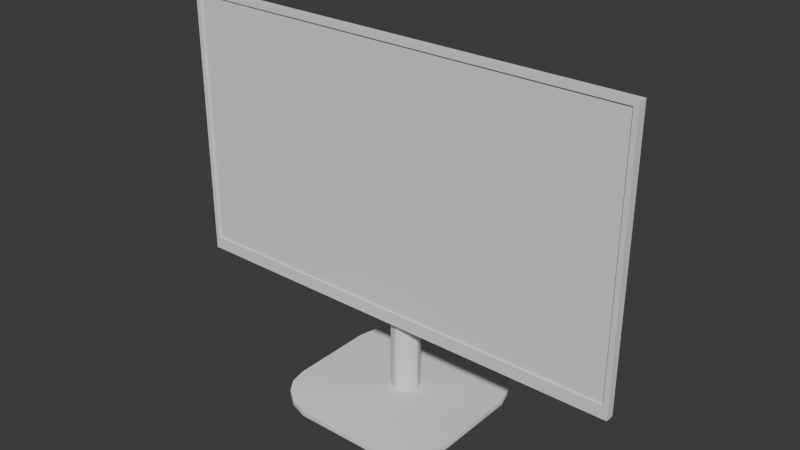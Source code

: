 # Source: monitor.blend  (saved by Blender 4.2.66; exported with 4.5.12 LTS)
import bpy
from mathutils import Matrix  # noqa: F401  (used for matrix-valued properties, if any)

bpy.ops.wm.read_factory_settings(use_empty=True)
scene = bpy.context.scene
scene.name = 'Scene'

# ---- collections
col_collection = bpy.data.collections.new('Collection'); scene.collection.children.link(col_collection)

# ---- node groups
ng_smooth_by_angle = bpy.data.node_groups.new('Smooth by Angle', 'GeometryNodeTree')
_s = ng_smooth_by_angle.interface.new_socket(name='Mesh', in_out='OUTPUT', socket_type='NodeSocketGeometry')
_s = ng_smooth_by_angle.interface.new_socket(name='Mesh', in_out='INPUT', socket_type='NodeSocketGeometry')
_s = ng_smooth_by_angle.interface.new_socket(name='Angle', in_out='INPUT', socket_type='NodeSocketFloat')
_s.subtype = 'ANGLE'
_s.default_value = 0.5236
_s.min_value = 0.0
_s.max_value = 3.142
_s.description = 'Maximum face angle for smooth edges'
_s = ng_smooth_by_angle.interface.new_socket(name='Ignore Sharpness', in_out='INPUT', socket_type='NodeSocketBool')
_s.force_non_field = True
ng_smooth_by_angle.description = 'Set the sharpness of mesh edges based on the angle between the neighboring faces'
ng_smooth_by_angle.is_modifier = True
_N = ng_smooth_by_angle.nodes; _L = ng_smooth_by_angle.links
n0 = _N.new('GeometryNodeSetShadeSmooth'); n0.name = 'Set Shade Smooth'; n0.location = (120, -80)
n0.domain = 'EDGE'
n1 = _N.new('GeometryNodeSetShadeSmooth'); n1.name = 'Set Shade Smooth.001'; n1.location = (300, -80)
n2 = _N.new('NodeGroupOutput'); n2.name = 'Group Output'; n2.location = (480, -80)
n3 = _N.new('GeometryNodeInputMeshEdgeAngle'); n3.name = 'Edge Angle'; n3.location = (-440, -240)
n4 = _N.new('NodeGroupInput'); n4.name = 'Group Input'; n4.location = (-80, -80)
n5 = _N.new('GeometryNodeInputEdgeSmooth'); n5.name = 'Is Edge Smooth'; n5.location = (-260, -120)
n6 = _N.new('GeometryNodeInputShadeSmooth'); n6.name = 'Is Shade Smooth'; n6.location = (-440, -397)
n7 = _N.new('FunctionNodeCompare'); n7.name = 'Compare'; n7.location = (-260, -260)
n7.operation = 'LESS_EQUAL'
n7.inputs[6].default_value = (0.0, 0.0, 0.0, 0.0)
n7.inputs[7].default_value = (0.0, 0.0, 0.0, 0.0)
n8 = _N.new('FunctionNodeBooleanMath'); n8.name = 'Boolean Math.001'; n8.location = (-80, -260)
n9 = _N.new('NodeGroupInput'); n9.name = 'Group Input.001'; n9.location = (-440, -329)
n10 = _N.new('NodeGroupInput'); n10.name = 'Group Input.002'; n10.location = (-259, -189)
n11 = _N.new('FunctionNodeBooleanMath'); n11.name = 'Boolean Math'; n11.location = (-80, -149)
n11.operation = 'OR'
n12 = _N.new('FunctionNodeBooleanMath'); n12.name = 'Boolean Math.002'; n12.location = (-260, -380)
n12.operation = 'OR'
n13 = _N.new('NodeGroupInput'); n13.name = 'Group Input.003'; n13.location = (-440, -460)
_L.new(n3.outputs[0], n7.inputs[0])
_L.new(n1.outputs[0], n2.inputs[0])
_L.new(n9.outputs[1], n7.inputs[1])
_L.new(n7.outputs[0], n8.inputs[0])
_L.new(n4.outputs[0], n0.inputs[0])
_L.new(n0.outputs[0], n1.inputs[0])
_L.new(n8.outputs[0], n0.inputs[2])
_L.new(n10.outputs[2], n11.inputs[1])
_L.new(n5.outputs[0], n11.inputs[0])
_L.new(n11.outputs[0], n0.inputs[1])
_L.new(n13.outputs[2], n12.inputs[1])
_L.new(n6.outputs[0], n12.inputs[0])
_L.new(n12.outputs[0], n8.inputs[1])
n2.is_active_output = True

# ---- world
world_world = bpy.data.worlds.new('World'); scene.world = world_world
world_world.use_nodes = True; world_world.node_tree.nodes.clear()
_N = world_world.node_tree.nodes; _L = world_world.node_tree.links
n0 = _N.new('ShaderNodeOutputWorld'); n0.name = 'World Output'; n0.location = (300, 300)
n1 = _N.new('ShaderNodeBackground'); n1.name = 'Background'; n1.location = (10, 300)
n1.inputs[0].default_value = (0.05088, 0.05088, 0.05088, 1.0)
_L.new(n1.outputs[0], n0.inputs[0])
n0.is_active_output = True
world_world.color = (0.05088, 0.05088, 0.05088)
world_world.sun_shadow_jitter_overblur = 0.0

# ---- meshes
me_cube_001 = bpy.data.meshes.new('Cube.001')
me_cube_001.from_pydata([(-0.05942, 0.0152, 0.1643), (-0.05942, 0.0152, 0.1881), (0.05942, 0.0152, 0.1643), (0.05942, 0.0152, 0.1881), (-0.3037, -0.02243, 0.1313), (-0.3037, -0.02243, 0.4735), (0.3037, -0.02243, 0.4735), (0.3037, -0.02243, 0.1313), (-0.31, -0.02467, 0.1141), (-0.31, -0.02467, 0.48), (0.31, -0.02467, 0.48), (0.31, -0.02467, 0.1141), (-0.3037, -0.02465, 0.1313), (-0.3037, -0.02465, 0.4735), (0.3037, -0.02465, 0.4735), (0.3037, -0.02465, 0.1313), (-0.2114, 0.0005879, 0.1173), (-0.2114, 0.0005879, 0.4305), (0.2114, 0.0005879, 0.1173), (0.2114, 0.0005879, 0.4305), (-0.31, -0.01284, 0.1141), (0.31, -0.01284, 0.48), (-0.31, -0.01284, 0.48), (0.31, -0.01284, 0.1141), (0.01411, 0.0152, 0.1643), (-0.01777, 0.0152, 0.1643), (-0.01777, 0.0152, 0.1881), (0.01411, 0.0152, 0.1881), (-0.05942, 0.0152, 0.3181), (0.05942, 0.0152, 0.3181), (-0.03422, 0.0152, 0.1827), (-0.03422, 0.0152, 0.1701), (0.01411, 0.0152, 0.1812), (0.01411, 0.0152, 0.1689), (0.02512, 0.0152, 0.1792), (0.02512, 0.0152, 0.1722), (0.04129, 0.0152, 0.1792), (0.04129, 0.0152, 0.1722), (-0.01777, 0.0152, 0.1812), (-0.01777, 0.0152, 0.1689), (-0.04397, 0.0152, 0.1827), (-0.04397, 0.0152, 0.1701), (0.01411, 0.0152, 0.1786), (0.01411, 0.0152, 0.1714), (-0.01777, 0.0152, 0.1786), (-0.01777, 0.0152, 0.1714), (-0.009906, 0.0152, 0.1689), (0.00625, 0.0152, 0.1689), (-0.01097, 0.0152, 0.1812), (0.007314, 0.0152, 0.1812), (-0.01154, 0.0152, 0.1714), (0.007888, 0.0152, 0.1714), (-0.01282, 0.0152, 0.1786), (0.009168, 0.0152, 0.1786), (-0.009167, 0.0152, 0.1714), (0.005511, 0.0152, 0.1714), (-0.01013, 0.0152, 0.1786), (0.006478, 0.0152, 0.1786), (0.01411, 0.0162, 0.1786), (0.01411, 0.0162, 0.1714), (-0.01282, 0.0152, 0.1766), (-0.01282, 0.0152, 0.1735), (0.009168, 0.0152, 0.1766), (0.009168, 0.0152, 0.1735), (-0.01614, 0.0152, 0.1766), (-0.01614, 0.0152, 0.1735), (0.01248, 0.0152, 0.1766), (0.01248, 0.0152, 0.1735), (-0.01777, 0.0162, 0.1786), (-0.01777, 0.0162, 0.1714), (0.005511, 0.0162, 0.1714), (0.009168, 0.0162, 0.1735), (0.006478, 0.0162, 0.1786), (0.009168, 0.0162, 0.1766), (-0.009906, 0.0162, 0.1689), (0.00625, 0.0162, 0.1689), (-0.01097, 0.0162, 0.1812), (0.007314, 0.0162, 0.1812), (0.007888, 0.0162, 0.1714), (0.009168, 0.0162, 0.1786), (-0.01282, 0.0162, 0.1735), (-0.01154, 0.0162, 0.1714), (-0.01282, 0.0162, 0.1786), (-0.009167, 0.0162, 0.1714), (-0.01013, 0.0162, 0.1786), (-0.01614, 0.0162, 0.1735), (-0.01282, 0.0162, 0.1766), (-0.01614, 0.0162, 0.1766), (0.01248, 0.0162, 0.1766), (0.01248, 0.0162, 0.1735), (-0.0373, 0.0162, 0.1776), (-0.0373, 0.0162, 0.174), (-0.0409, 0.0162, 0.1776), (-0.0409, 0.0162, 0.174), (-0.03422, 0.0162, 0.1827), (-0.03422, 0.0162, 0.1701), (-0.04397, 0.0162, 0.1827), (-0.04397, 0.0162, 0.1701), (-0.03655, 0.0162, 0.1758), (-0.04164, 0.0162, 0.1758), (-0.0391, 0.0162, 0.1733), (-0.0391, 0.0162, 0.1783), (-0.03655, 0.0072, 0.1758), (-0.0373, 0.0072, 0.174), (-0.04164, 0.0072, 0.1758), (-0.0409, 0.0072, 0.174), (-0.0391, 0.0072, 0.1733), (-0.0391, 0.0072, 0.1783), (-0.0373, 0.0072, 0.1776), (-0.0409, 0.0072, 0.1776), (-0.0391, 0.0072, 0.1758), (0.0278, 0.0042, 0.1762), (0.0278, 0.0042, 0.1745), (0.03862, 0.0042, 0.1762), (0.03862, 0.0042, 0.1745), (0.02512, 0.0042, 0.1792), (0.02512, 0.0042, 0.1722), (0.04129, 0.0042, 0.1792), (0.04129, 0.0042, 0.1722), (0.0278, 0.0152, 0.1762), (0.0278, 0.0152, 0.1745), (0.03862, 0.0152, 0.1762), (0.03862, 0.0152, 0.1745), (-0.05714, -0.12, 0.0), (-0.12, -0.05714, 0.0), (-0.09987, -0.09969, 0.00276), (-0.01673, 0.001235, 0.0056), (9.313e-05, -0.008685, 0.0056), (-0.009606, -0.005821, 0.0056), (-0.12, 0.05714, 0.0), (-0.05714, 0.12, 0.0), (-0.09987, 0.1002, 0.00276), (-0.009765, 0.02773, 0.0056), (-0.01953, 0.01075, 0.0056), (-0.01682, 0.02061, 0.0056), (0.12, -0.05714, 0.0), (0.05714, -0.12, 0.0), (0.1, -0.09969, 0.00276), (0.009765, -0.005729, 0.0056), (0.01953, 0.01093, 0.0056), (0.01682, 0.001394, 0.0056), (0.05714, 0.12, 0.0), (0.12, 0.05714, 0.0), (0.1, 0.1002, 0.00276), (0.01673, 0.02076, 0.0056), (-9.164e-05, 0.03037, 0.0056), (0.009606, 0.02782, 0.0056), (-0.05714, -0.12, 0.0056), (-0.09987, -0.09969, 0.00827), (-0.12, -0.05714, 0.0056), (-0.05714, 0.12, 0.0056), (-0.009606, -0.005821, 0.1548), (-0.12, 0.05714, 0.0056), (0.12, 0.05714, 0.0056), (0.1, 0.1002, 0.00827), (0.05714, 0.12, 0.0056), (0.05714, -0.12, 0.0056), (0.1, -0.09969, 0.00827), (0.12, -0.05714, 0.0056), (0.0, 0.0005879, 0.1173), (9.313e-05, -0.008685, 0.1573), (-0.09998, 0.09994, 0.00827), (-0.01673, 0.001235, 0.1477), (-0.01682, 0.02061, 0.1284), (-0.009765, 0.02773, 0.1212), (-0.01953, 0.01075, 0.1381), (0.009606, 0.02782, 0.1211), (0.01673, 0.02076, 0.1282), (-9.164e-05, 0.03037, 0.1186), (0.01682, 0.001394, 0.1476), (0.009765, -0.005729, 0.1547), (0.01953, 0.01093, 0.1379), (0.08108, -0.1133, 0.007023), (0.08108, -0.1133, 0.001292), (0.1135, -0.0809, 0.007023), (0.1135, -0.0809, 0.001292), (0.1135, 0.08116, 0.007023), (0.1135, 0.08116, 0.001292), (0.08108, 0.1136, 0.007023), (0.08108, 0.1136, 0.001292), (-0.08099, 0.1136, 0.001292), (-0.08105, 0.1134, 0.007023), (-0.1134, 0.08116, 0.001292), (-0.1135, 0.08102, 0.007023), (-0.1134, -0.0809, 0.001292), (-0.1134, -0.0809, 0.007023), (-0.08099, -0.1133, 0.001292), (-0.08099, -0.1133, 0.007023)], [], [(16, 17, 1), (19, 3, 29), (11, 8, 20, 23), (9, 10, 21, 22), (5, 4, 7, 6), (6, 7, 15, 14), (5, 6, 14, 13), (12, 13, 9, 8), (14, 15, 11, 10), (15, 12, 8, 11), (13, 14, 10, 9), (7, 4, 12, 15), (4, 5, 13, 12), (21, 10, 11, 23), (19, 29, 28, 17), (18, 159, 2), (3, 19, 18), (20, 22, 17, 16), (19, 17, 22, 21), (159, 18, 23), (18, 19, 21, 23), (40, 1, 26, 30), (49, 27, 32), (32, 27, 34), (34, 27, 3, 36), (30, 26, 38), (16, 159, 20), (0, 1, 40, 41), (25, 31, 39), (31, 30, 38, 44, 45, 39), (24, 35, 37, 2), (34, 36, 117, 115), (24, 33, 35), (33, 43, 42, 32, 34, 35), (25, 39, 46), (53, 49, 32), (0, 41, 31, 25), (41, 40, 96, 97), (37, 36, 3, 2), (51, 43, 33), (43, 51, 78, 59), (47, 46, 74, 75), (65, 61, 80, 85), (61, 60, 86, 80), (38, 48, 52), (39, 45, 50), (54, 55, 70, 83), (66, 62, 73, 88), (54, 56, 57, 55), (63, 67, 89, 71), (51, 47, 75, 78), (67, 66, 88, 89), (44, 52, 82, 68), (46, 50, 81, 74), (45, 44, 68, 69), (63, 62, 66, 67), (64, 65, 85, 87), (65, 64, 60, 61), (55, 57, 72, 70), (52, 48, 76, 82), (50, 45, 69, 81), (56, 54, 83, 84), (48, 49, 77, 76), (79, 73, 72), (87, 68, 82, 86), (58, 88, 73, 79), (72, 77, 79), (74, 81, 83), (84, 86, 82), (76, 77, 72, 84), (82, 76, 84), (75, 74, 83, 70), (78, 75, 70), (69, 68, 87, 85), (70, 72, 73, 71), (69, 85, 80, 81), (89, 88, 58, 59), (70, 71, 78), (80, 86, 84, 83), (71, 89, 59, 78), (81, 80, 83), (60, 64, 87, 86), (57, 56, 84, 72), (62, 63, 71, 73), (42, 43, 59, 58), (49, 53, 79, 77), (53, 42, 58, 79), (90, 98, 102, 108), (31, 41, 97, 95), (30, 31, 95, 94), (40, 30, 94, 96), (91, 98, 90, 94, 95), (92, 99, 93, 97, 96), (93, 100, 91, 95, 97), (90, 101, 92, 96, 94), (100, 93, 105, 106), (93, 99, 104, 105), (101, 90, 108, 107), (110, 107, 108, 102), (106, 110, 102, 103), (105, 104, 110, 106), (104, 109, 107, 110), (91, 100, 106, 103), (92, 101, 107, 109), (98, 91, 103, 102), (99, 92, 109, 104), (112, 111, 119, 120), (36, 37, 118, 117), (35, 34, 115, 116), (37, 35, 116, 118), (111, 112, 116, 115), (114, 113, 117, 118), (112, 114, 118, 116), (113, 111, 115, 117), (120, 119, 121, 122), (111, 113, 121, 119), (113, 114, 122, 121), (114, 112, 120, 122), (42, 53, 32), (47, 51, 33), (46, 39, 50), (44, 38, 52), (26, 27, 49, 48), (38, 26, 48), (24, 25, 46, 47), (33, 24, 47), (1, 17, 28), (3, 27, 29), (28, 26, 1), (29, 27, 26, 28), (136, 156, 147, 123), (142, 153, 158, 135), (124, 149, 152, 129), (130, 150, 155, 141), (185, 149, 124, 184), (182, 129, 152, 183), (177, 143, 154, 176), (179, 141, 155, 178), (173, 137, 157, 172), (175, 135, 158, 174), (126, 133, 149, 185), (124, 129, 142, 135), (128, 126, 185, 148, 187), (132, 145, 150, 181), (134, 132, 181, 161, 183), (146, 144, 176, 154, 178), (140, 174, 158, 139), (133, 152, 149), (127, 147, 156), (145, 155, 150), (175, 184, 124, 135), (133, 126, 162, 165), (159, 0, 25), (16, 1, 0), (25, 24, 159), (159, 23, 20), (3, 18, 2), (159, 24, 2), (159, 16, 0), (184, 175, 137, 125), (173, 186, 125, 137), (186, 173, 136, 123), (187, 148, 125, 186), (139, 158, 153), (126, 128, 151, 162), (145, 132, 164, 168), (144, 146, 166, 167), (140, 139, 171, 169), (128, 127, 160, 151), (140, 138, 172, 157, 174), (180, 181, 150, 130), (160, 170, 151), (151, 170, 169, 162), (171, 165, 162, 169), (163, 165, 171, 167), (163, 167, 166, 164), (166, 168, 164), (146, 145, 168, 166), (132, 134, 163, 164), (127, 138, 170, 160), (138, 140, 169, 170), (134, 133, 165, 163), (139, 144, 167, 171), (9, 22, 20, 8), (136, 173, 172, 156), (137, 175, 174, 157), (142, 177, 176, 153), (143, 179, 178, 154), (131, 161, 181, 180), (131, 182, 183, 161), (148, 185, 184, 125), (147, 187, 186, 123), (146, 178, 155, 145), (134, 183, 152, 133), (182, 177, 142, 129), (177, 182, 131, 143), (180, 179, 143, 131), (179, 180, 130, 141), (128, 187, 147, 127), (138, 127, 156, 172), (144, 139, 153, 176)])
me_cube_001.polygons.foreach_set('use_smooth', [True] * 201)
_k = set([(0, 1), (0, 25), (1, 26), (2, 3), (2, 24), (3, 27), (24, 25), (26, 27)])
me_cube_001.attributes.new('sharp_edge', 'BOOLEAN', 'EDGE').data.foreach_set('value', [ (min(e.vertices), max(e.vertices)) in _k for e in me_cube_001.edges])
_uv = me_cube_001.uv_layers.new(name='UVMap')
_uv.uv.foreach_set('vector', [0.3142, 0.4506, 0.04637, 0.449, 0.2532, 0.3201, 0.04626, 0.08956, 0.2532, 0.2185, 0.1424, 0.2189, 0.9472, 0.5315, 0.9472, 0.002441, 0.9573, 0.002441, 0.9573, 0.5315, 0.9739, 0.5315, 0.9739, 0.002441, 0.984, 0.002441, 0.984, 0.5315, 0.6502, 0.002441, 0.9423, 0.002441, 0.9423, 0.5207, 0.6502, 0.5207, 0.6802, 0.8177, 0.6802, 0.5256, 0.682, 0.5256, 0.682, 0.8177, 0.9889, 0.5207, 0.9889, 0.002441, 0.9908, 0.002441, 0.9908, 0.5207, 0.3358, 0.5261, 0.6279, 0.5261, 0.6334, 0.5315, 0.3212, 0.5315, 0.6279, 0.007849, 0.3358, 0.007849, 0.3212, 0.002441, 0.6334, 0.002441, 0.3358, 0.007849, 0.3358, 0.5261, 0.3212, 0.5315, 0.3212, 0.002441, 0.6279, 0.5261, 0.6279, 0.007849, 0.6334, 0.002441, 0.6334, 0.5315, 0.9976, 0.002441, 0.9976, 0.5207, 0.9957, 0.5207, 0.9957, 0.002441, 0.6888, 0.5256, 0.6888, 0.8177, 0.6869, 0.8177, 0.6869, 0.5256, 0.6603, 0.8378, 0.6502, 0.8378, 0.6502, 0.5256, 0.6603, 0.5256, 0.04626, 0.08956, 0.1424, 0.2189, 0.1425, 0.3198, 0.04637, 0.449, 0.3142, 0.08797, 0.3161, 0.2693, 0.2736, 0.2185, 0.2532, 0.2185, 0.04626, 0.08956, 0.3142, 0.08797, 0.3163, 0.536, 0.002735, 0.5335, 0.04637, 0.449, 0.3142, 0.4506, 0.04626, 0.08956, 0.04637, 0.449, 0.002735, 0.5335, 0.002441, 0.005039, 0.969, 0.267, 0.969, 0.4474, 0.9573, 0.5315, 0.3142, 0.08797, 0.04626, 0.08956, 0.002441, 0.005039, 0.3163, 0.002441, 0.5355, 0.6246, 0.5309, 0.6378, 0.5309, 0.6023, 0.5355, 0.6163, 0.5368, 0.5809, 0.5309, 0.5751, 0.5368, 0.5751, 0.5368, 0.5751, 0.5309, 0.5751, 0.5385, 0.5657, 0.5385, 0.5657, 0.5309, 0.5751, 0.5309, 0.5364, 0.5385, 0.5519, 0.5355, 0.6163, 0.5309, 0.6023, 0.5368, 0.6023, 0.969, 0.08659, 0.969, 0.267, 0.9573, 0.002441, 0.5512, 0.6378, 0.5309, 0.6378, 0.5355, 0.6246, 0.5462, 0.6246, 0.5512, 0.6023, 0.5462, 0.6163, 0.5473, 0.6023, 0.5462, 0.6163, 0.5355, 0.6163, 0.5368, 0.6023, 0.539, 0.6023, 0.5451, 0.6023, 0.5473, 0.6023, 0.5512, 0.5751, 0.5444, 0.5657, 0.5444, 0.5519, 0.5512, 0.5364, 0.5994, 0.5699, 0.5994, 0.5561, 0.6088, 0.5561, 0.6088, 0.5699, 0.5512, 0.5751, 0.5473, 0.5751, 0.5444, 0.5657, 0.5473, 0.5751, 0.5451, 0.5751, 0.539, 0.5751, 0.5368, 0.5751, 0.5385, 0.5657, 0.5444, 0.5657, 0.5512, 0.6023, 0.5473, 0.6023, 0.5473, 0.5956, 0.539, 0.5793, 0.5368, 0.5809, 0.5368, 0.5751, 0.5512, 0.6378, 0.5462, 0.6246, 0.5462, 0.6163, 0.5512, 0.6023, 0.6137, 0.6185, 0.6137, 0.6078, 0.6145, 0.6078, 0.6145, 0.6185, 0.5444, 0.5519, 0.5385, 0.5519, 0.5309, 0.5364, 0.5512, 0.5364, 0.5451, 0.5804, 0.5451, 0.5751, 0.5473, 0.5751, 0.557, 0.586, 0.557, 0.5913, 0.5561, 0.5913, 0.5561, 0.586, 0.557, 0.5939, 0.557, 0.6077, 0.5561, 0.6077, 0.5561, 0.5939, 0.6084, 0.6115, 0.6084, 0.6143, 0.6076, 0.6143, 0.6076, 0.6115, 0.6084, 0.6143, 0.6084, 0.617, 0.6076, 0.617, 0.6076, 0.6143, 0.5368, 0.6023, 0.5368, 0.5965, 0.539, 0.5981, 0.5473, 0.6023, 0.5451, 0.6023, 0.5451, 0.597, 0.6137, 0.5693, 0.6137, 0.5568, 0.6145, 0.5568, 0.6145, 0.5693, 0.6194, 0.5474, 0.6194, 0.5446, 0.6203, 0.5446, 0.6203, 0.5474, 0.5976, 0.6007, 0.5915, 0.6015, 0.5915, 0.5873, 0.5976, 0.5881, 0.6194, 0.5419, 0.6194, 0.5391, 0.6203, 0.5391, 0.6203, 0.5419, 0.557, 0.5913, 0.557, 0.5939, 0.5561, 0.5939, 0.5561, 0.5913, 0.6194, 0.5391, 0.6194, 0.5364, 0.6203, 0.5364, 0.6203, 0.5391, 0.557, 0.5504, 0.557, 0.5547, 0.5561, 0.5547, 0.5561, 0.5504, 0.557, 0.5364, 0.557, 0.539, 0.5561, 0.539, 0.5561, 0.5364, 0.557, 0.5443, 0.557, 0.5504, 0.5561, 0.5504, 0.5561, 0.5443, 0.6058, 0.6219, 0.6084, 0.6219, 0.6084, 0.6247, 0.6058, 0.6247, 0.6084, 0.6088, 0.6084, 0.6115, 0.6076, 0.6115, 0.6076, 0.6088, 0.6194, 0.5586, 0.6221, 0.5586, 0.6221, 0.5614, 0.6194, 0.5614, 0.6137, 0.5568, 0.6137, 0.5506, 0.6145, 0.5506, 0.6145, 0.5568, 0.557, 0.5547, 0.557, 0.5573, 0.5561, 0.5573, 0.5561, 0.5547, 0.557, 0.539, 0.557, 0.5443, 0.5561, 0.5443, 0.5561, 0.539, 0.6137, 0.5755, 0.6137, 0.5693, 0.6145, 0.5693, 0.6145, 0.5755, 0.557, 0.5573, 0.557, 0.5729, 0.5561, 0.5729, 0.5561, 0.5573, 0.564, 0.5915, 0.5657, 0.5915, 0.564, 0.5938, 0.5657, 0.6131, 0.564, 0.6145, 0.564, 0.6103, 0.5657, 0.6103, 0.564, 0.5873, 0.5657, 0.5887, 0.5657, 0.5915, 0.564, 0.5915, 0.564, 0.5938, 0.5618, 0.5931, 0.564, 0.5915, 0.5723, 0.6078, 0.5702, 0.6092, 0.5702, 0.6072, 0.564, 0.608, 0.5657, 0.6103, 0.564, 0.6103, 0.5618, 0.6087, 0.5618, 0.5931, 0.564, 0.5938, 0.564, 0.608, 0.564, 0.6103, 0.5618, 0.6087, 0.564, 0.608, 0.5723, 0.594, 0.5723, 0.6078, 0.5702, 0.6072, 0.5702, 0.5947, 0.5702, 0.5926, 0.5723, 0.594, 0.5702, 0.5947, 0.5702, 0.6145, 0.564, 0.6145, 0.5657, 0.6131, 0.5684, 0.6131, 0.5702, 0.5947, 0.564, 0.5938, 0.5657, 0.5915, 0.5684, 0.5915, 0.5702, 0.6145, 0.5684, 0.6131, 0.5684, 0.6103, 0.5702, 0.6092, 0.5684, 0.5887, 0.5657, 0.5887, 0.564, 0.5873, 0.5702, 0.5873, 0.5702, 0.5947, 0.5684, 0.5915, 0.5702, 0.5926, 0.5684, 0.6103, 0.5657, 0.6103, 0.564, 0.608, 0.5702, 0.6072, 0.5684, 0.5915, 0.5684, 0.5887, 0.5702, 0.5873, 0.5702, 0.5926, 0.5702, 0.6092, 0.5684, 0.6103, 0.5702, 0.6072, 0.6084, 0.606, 0.6084, 0.6088, 0.6076, 0.6088, 0.6076, 0.606, 0.6137, 0.5506, 0.6137, 0.5364, 0.6145, 0.5364, 0.6145, 0.5506, 0.6194, 0.5446, 0.6194, 0.5419, 0.6203, 0.5419, 0.6203, 0.5446, 0.557, 0.5798, 0.557, 0.586, 0.5561, 0.586, 0.5561, 0.5798, 0.557, 0.5729, 0.557, 0.5756, 0.5561, 0.5756, 0.5561, 0.5729, 0.557, 0.5756, 0.557, 0.5798, 0.5561, 0.5798, 0.5561, 0.5756, 0.5991, 0.608, 0.5991, 0.6097, 0.5915, 0.6097, 0.5915, 0.608, 0.6137, 0.5887, 0.6137, 0.5804, 0.6145, 0.5804, 0.6145, 0.5887, 0.6137, 0.5995, 0.6137, 0.5887, 0.6145, 0.5887, 0.6145, 0.5995, 0.6137, 0.6078, 0.6137, 0.5995, 0.6145, 0.5995, 0.6145, 0.6078, 0.5829, 0.6208, 0.5835, 0.6193, 0.5829, 0.6178, 0.5855, 0.6134, 0.5855, 0.6242, 0.5798, 0.6178, 0.5792, 0.6193, 0.5798, 0.6208, 0.5772, 0.6242, 0.5772, 0.6134, 0.5798, 0.6208, 0.5814, 0.6215, 0.5829, 0.6208, 0.5855, 0.6242, 0.5772, 0.6242, 0.5829, 0.6178, 0.5814, 0.6171, 0.5798, 0.6178, 0.5772, 0.6134, 0.5855, 0.6134, 0.5991, 0.613, 0.5991, 0.6147, 0.5915, 0.6147, 0.5915, 0.613, 0.5991, 0.6147, 0.5991, 0.6163, 0.5915, 0.6163, 0.5915, 0.6147, 0.5991, 0.6064, 0.5991, 0.608, 0.5915, 0.608, 0.5915, 0.6064, 0.5639, 0.6214, 0.5647, 0.6194, 0.5659, 0.6206, 0.5659, 0.6222, 0.563, 0.6234, 0.5639, 0.6214, 0.5659, 0.6222, 0.5647, 0.6234, 0.5618, 0.6222, 0.5618, 0.6206, 0.5639, 0.6214, 0.563, 0.6234, 0.5618, 0.6206, 0.563, 0.6194, 0.5647, 0.6194, 0.5639, 0.6214, 0.5991, 0.6114, 0.5991, 0.613, 0.5915, 0.613, 0.5915, 0.6114, 0.5991, 0.618, 0.5991, 0.6197, 0.5915, 0.6197, 0.5915, 0.618, 0.5991, 0.6097, 0.5991, 0.6114, 0.5915, 0.6114, 0.5915, 0.6097, 0.5991, 0.6163, 0.5991, 0.618, 0.5915, 0.618, 0.5915, 0.6163, 0.5772, 0.5887, 0.5772, 0.5873, 0.5866, 0.5873, 0.5866, 0.5887, 0.5994, 0.5561, 0.5994, 0.5502, 0.6088, 0.5502, 0.6088, 0.5561, 0.5994, 0.5759, 0.5994, 0.5699, 0.6088, 0.5699, 0.6088, 0.5759, 0.5994, 0.5502, 0.5994, 0.5364, 0.6088, 0.5364, 0.6088, 0.5502, 0.6059, 0.5896, 0.6045, 0.5896, 0.6025, 0.5873, 0.6084, 0.5873, 0.6045, 0.5988, 0.6059, 0.5988, 0.6084, 0.6011, 0.6025, 0.6011, 0.6045, 0.5896, 0.6045, 0.5988, 0.6025, 0.6011, 0.6025, 0.5873, 0.6059, 0.5988, 0.6059, 0.5896, 0.6084, 0.5873, 0.6084, 0.6011, 0.6208, 0.5755, 0.6194, 0.5755, 0.6194, 0.5663, 0.6208, 0.5663, 0.5772, 0.6085, 0.5772, 0.5993, 0.5866, 0.5993, 0.5866, 0.6085, 0.5772, 0.5993, 0.5772, 0.5979, 0.5866, 0.5979, 0.5866, 0.5993, 0.5772, 0.5979, 0.5772, 0.5887, 0.5866, 0.5887, 0.5866, 0.5979, 0.539, 0.5751, 0.539, 0.5793, 0.5368, 0.5751, 0.5473, 0.5818, 0.5451, 0.5804, 0.5473, 0.5751, 0.5473, 0.5956, 0.5473, 0.6023, 0.5451, 0.597, 0.539, 0.6023, 0.5368, 0.6023, 0.539, 0.5981, 0.5309, 0.6023, 0.5309, 0.5751, 0.5368, 0.5809, 0.5368, 0.5965, 0.5368, 0.6023, 0.5309, 0.6023, 0.5368, 0.5965, 0.5512, 0.5751, 0.5512, 0.6023, 0.5473, 0.5956, 0.5473, 0.5818, 0.5473, 0.5751, 0.5512, 0.5751, 0.5473, 0.5818, 0.2532, 0.3201, 0.04637, 0.449, 0.1425, 0.3198, 0.2532, 0.2185, 0.2533, 0.2572, 0.1424, 0.2189, 0.1425, 0.3198, 0.2533, 0.2845, 0.2532, 0.3201, 0.1424, 0.2189, 0.2533, 0.2572, 0.2533, 0.2845, 0.1425, 0.3198, 0.6453, 0.3205, 0.6405, 0.3205, 0.6406, 0.223, 0.6453, 0.223, 0.6453, 0.4999, 0.6405, 0.4999, 0.6405, 0.4024, 0.6453, 0.4024, 0.6453, 0.1412, 0.6406, 0.1412, 0.6406, 0.04365, 0.6453, 0.04365, 0.6937, 0.5666, 0.6985, 0.5666, 0.6985, 0.6641, 0.6937, 0.6641, 0.6393, 0.1622, 0.6406, 0.1412, 0.6453, 0.1412, 0.6442, 0.1622, 0.6442, 0.02239, 0.6453, 0.04365, 0.6406, 0.04365, 0.6393, 0.02252, 0.6442, 0.5212, 0.643, 0.5411, 0.6383, 0.5411, 0.6393, 0.5212, 0.6948, 0.6853, 0.6937, 0.6641, 0.6985, 0.6641, 0.6997, 0.6853, 0.6442, 0.3417, 0.643, 0.3616, 0.6383, 0.3616, 0.6393, 0.3417, 0.6442, 0.3814, 0.6453, 0.4024, 0.6405, 0.4024, 0.6393, 0.3814, 0.1038, 0.6291, 0.09571, 0.6267, 0.1536, 0.5409, 0.1739, 0.5465, 0.3212, 0.6878, 0.3212, 0.5903, 0.526, 0.5903, 0.526, 0.6878, 0.1099, 0.6351, 0.1038, 0.6291, 0.1739, 0.5465, 0.19, 0.5581, 0.2016, 0.5742, 0.08121, 0.635, 0.07896, 0.6433, 0.002441, 0.5946, 0.00804, 0.5742, 0.0873, 0.629, 0.08121, 0.635, 0.00804, 0.5742, 0.01957, 0.558, 0.03574, 0.5465, 0.08114, 0.6515, 0.08716, 0.6576, 0.03562, 0.7402, 0.01933, 0.7287, 0.007918, 0.7125, 0.1037, 0.6577, 0.1739, 0.7402, 0.1536, 0.7458, 0.09555, 0.66, 0.09571, 0.6267, 0.05615, 0.5409, 0.1536, 0.5409, 0.1123, 0.6434, 0.2073, 0.5946, 0.2073, 0.6921, 0.07896, 0.6433, 0.002441, 0.6921, 0.002441, 0.5946, 0.5204, 0.7081, 0.3268, 0.7081, 0.3212, 0.6878, 0.526, 0.6878, 0.238, 0.5409, 0.2465, 0.5409, 0.2465, 0.6622, 0.238, 0.6539, 0.3161, 0.2693, 0.2736, 0.3201, 0.2737, 0.2845, 0.3142, 0.4506, 0.2532, 0.3201, 0.2736, 0.3201, 0.2737, 0.2845, 0.2737, 0.2572, 0.3161, 0.2693, 0.969, 0.267, 0.9573, 0.5315, 0.9573, 0.002441, 0.2532, 0.2185, 0.3142, 0.08797, 0.2736, 0.2185, 0.3161, 0.2693, 0.2737, 0.2572, 0.2736, 0.2185, 0.3161, 0.2693, 0.3142, 0.4506, 0.2736, 0.3201, 0.3268, 0.7081, 0.5204, 0.7081, 0.5089, 0.7242, 0.3384, 0.7242, 0.4928, 0.7359, 0.3545, 0.7359, 0.3384, 0.7242, 0.5089, 0.7242, 0.3545, 0.7359, 0.4928, 0.7359, 0.4723, 0.7417, 0.3748, 0.7417, 0.6393, 0.2019, 0.6383, 0.182, 0.643, 0.182, 0.6442, 0.2019, 0.09555, 0.66, 0.1536, 0.7458, 0.05615, 0.7458, 0.2465, 0.5409, 0.2551, 0.5409, 0.2551, 0.6682, 0.2465, 0.6622, 0.2122, 0.5409, 0.2208, 0.5409, 0.2208, 0.6396, 0.2122, 0.6373, 0.2981, 0.5409, 0.3066, 0.5409, 0.3066, 0.6395, 0.2981, 0.6455, 0.2809, 0.5409, 0.2893, 0.5409, 0.2893, 0.6538, 0.2809, 0.662, 0.2551, 0.5409, 0.2637, 0.5409, 0.2637, 0.6704, 0.2551, 0.6682, 0.1037, 0.6577, 0.1098, 0.6517, 0.2016, 0.7125, 0.19, 0.7287, 0.1739, 0.7402, 0.6948, 0.5455, 0.6997, 0.5454, 0.6985, 0.5666, 0.6937, 0.5666, 0.5829, 0.5364, 0.5903, 0.5413, 0.5741, 0.538, 0.5741, 0.538, 0.5903, 0.5413, 0.5945, 0.5509, 0.5665, 0.5452, 0.5945, 0.5628, 0.5619, 0.5561, 0.5665, 0.5452, 0.5945, 0.5509, 0.5618, 0.5681, 0.5619, 0.5561, 0.5945, 0.5628, 0.5899, 0.5739, 0.5618, 0.5681, 0.5899, 0.5739, 0.5823, 0.581, 0.5661, 0.5777, 0.5823, 0.581, 0.5735, 0.5824, 0.5661, 0.5777, 0.3066, 0.5409, 0.3152, 0.5409, 0.3152, 0.6373, 0.3066, 0.6395, 0.2208, 0.5409, 0.2293, 0.5409, 0.2293, 0.6457, 0.2208, 0.6396, 0.2637, 0.5409, 0.2723, 0.5409, 0.2723, 0.6681, 0.2637, 0.6704, 0.2723, 0.5409, 0.2809, 0.5409, 0.2809, 0.662, 0.2723, 0.6681, 0.2293, 0.5409, 0.238, 0.5409, 0.238, 0.6539, 0.2293, 0.6457, 0.2893, 0.5409, 0.2981, 0.5409, 0.2981, 0.6455, 0.2893, 0.6538, 0.6753, 0.8378, 0.6652, 0.8378, 0.6652, 0.5256, 0.6753, 0.5256, 0.6453, 0.3205, 0.6442, 0.3417, 0.6393, 0.3417, 0.6405, 0.3205, 0.643, 0.3616, 0.6442, 0.3814, 0.6393, 0.3814, 0.6383, 0.3616, 0.6453, 0.4999, 0.6442, 0.5212, 0.6393, 0.5212, 0.6405, 0.4999, 0.6961, 0.7051, 0.6948, 0.6853, 0.6997, 0.6853, 0.7008, 0.7051, 0.6962, 0.5258, 0.7009, 0.5256, 0.6997, 0.5454, 0.6948, 0.5455, 0.643, 0.002441, 0.6442, 0.02239, 0.6393, 0.02252, 0.6383, 0.002694, 0.6383, 0.182, 0.6393, 0.1622, 0.6442, 0.1622, 0.643, 0.182, 0.6406, 0.223, 0.6393, 0.2019, 0.6442, 0.2019, 0.6453, 0.223, 0.08114, 0.6515, 0.007918, 0.7125, 0.002441, 0.6921, 0.07896, 0.6433, 0.0873, 0.629, 0.03574, 0.5465, 0.05615, 0.5409, 0.09571, 0.6267, 0.3268, 0.5698, 0.5204, 0.5698, 0.526, 0.5903, 0.3212, 0.5903, 0.5204, 0.5698, 0.3268, 0.5698, 0.3384, 0.5535, 0.5089, 0.5535, 0.3545, 0.542, 0.4928, 0.542, 0.5089, 0.5535, 0.3384, 0.5535, 0.4928, 0.542, 0.3545, 0.542, 0.3748, 0.5364, 0.4723, 0.5364, 0.1099, 0.6351, 0.2016, 0.5742, 0.2073, 0.5946, 0.1123, 0.6434, 0.1098, 0.6517, 0.1123, 0.6434, 0.2073, 0.6921, 0.2016, 0.7125, 0.08716, 0.6576, 0.09555, 0.66, 0.05615, 0.7458, 0.03562, 0.7402])
_ca = me_cube_001.color_attributes.new('Attribute', 'BYTE_COLOR', 'CORNER')
_ca.data.foreach_set('color', [1.0, 1.0, 1.0, 1.0, 1.0, 1.0, 1.0, 1.0, 1.0, 1.0, 1.0, 1.0, 1.0, 1.0, 1.0, 1.0, 1.0, 1.0, 1.0, 1.0, 1.0, 1.0, 1.0, 1.0, 1.0, 1.0, 1.0, 1.0, 1.0, 1.0, 1.0, 1.0, 1.0, 1.0, 1.0, 1.0, 1.0, 1.0, 1.0, 1.0, 1.0, 1.0, 1.0, 1.0, 1.0, 1.0, 1.0, 1.0, 1.0, 1.0, 1.0, 1.0, 1.0, 1.0, 1.0, 1.0, 1.0, 0.3564, 0.1384, 1.0, 1.0, 0.3564, 0.1384, 1.0, 1.0, 0.3564, 0.1384, 1.0, 1.0, 0.3564, 0.1384, 1.0, 1.0, 1.0, 1.0, 1.0, 1.0, 1.0, 1.0, 1.0, 1.0, 1.0, 1.0, 1.0, 1.0, 1.0, 1.0, 1.0, 1.0, 1.0, 1.0, 1.0, 1.0, 1.0, 1.0, 1.0, 1.0, 1.0, 1.0, 1.0, 1.0, 1.0, 1.0, 1.0, 1.0, 1.0, 1.0, 1.0, 1.0, 1.0, 1.0, 1.0, 1.0, 1.0, 1.0, 1.0, 1.0, 1.0, 1.0, 1.0, 1.0, 1.0, 1.0, 1.0, 1.0, 1.0, 1.0, 1.0, 1.0, 1.0, 1.0, 1.0, 1.0, 1.0, 1.0, 1.0, 1.0, 1.0, 1.0, 1.0, 1.0, 1.0, 1.0, 1.0, 1.0, 1.0, 1.0, 1.0, 1.0, 1.0, 1.0, 1.0, 1.0, 1.0, 1.0, 1.0, 1.0, 1.0, 1.0, 1.0, 1.0, 1.0, 1.0, 1.0, 1.0, 1.0, 1.0, 1.0, 1.0, 1.0, 1.0, 1.0, 1.0, 1.0, 1.0, 1.0, 1.0, 1.0, 1.0, 1.0, 1.0, 1.0, 1.0, 1.0, 1.0, 1.0, 1.0, 1.0, 1.0, 1.0, 1.0, 1.0, 1.0, 1.0, 1.0, 1.0, 1.0, 1.0, 1.0, 1.0, 1.0, 1.0, 1.0, 1.0, 1.0, 1.0, 1.0, 1.0, 1.0, 1.0, 1.0, 1.0, 1.0, 1.0, 1.0, 1.0, 1.0, 1.0, 1.0, 1.0, 1.0, 1.0, 1.0, 1.0, 1.0, 1.0, 1.0, 1.0, 1.0, 1.0, 1.0, 1.0, 1.0, 1.0, 1.0, 1.0, 1.0, 1.0, 1.0, 1.0, 1.0, 1.0, 1.0, 1.0, 1.0, 1.0, 1.0, 1.0, 1.0, 1.0, 1.0, 1.0, 1.0, 1.0, 1.0, 1.0, 1.0, 1.0, 1.0, 1.0, 1.0, 1.0, 1.0, 1.0, 1.0, 1.0, 1.0, 1.0, 1.0, 1.0, 1.0, 1.0, 1.0, 1.0, 1.0, 1.0, 1.0, 1.0, 1.0, 1.0, 1.0, 1.0, 1.0, 1.0, 1.0, 1.0, 1.0, 1.0, 1.0, 1.0, 1.0, 1.0, 1.0, 1.0, 1.0, 1.0, 1.0, 1.0, 1.0, 1.0, 1.0, 1.0, 1.0, 1.0, 1.0, 1.0, 1.0, 1.0, 1.0, 1.0, 1.0, 1.0, 1.0, 1.0, 1.0, 1.0, 0.1248, 1.0, 0.1329, 1.0, 0.1248, 1.0, 0.1329, 1.0, 0.1248, 1.0, 0.1329, 1.0, 0.1248, 1.0, 0.1329, 1.0, 0.1248, 1.0, 0.1329, 1.0, 0.1248, 1.0, 0.1329, 1.0, 0.1248, 1.0, 0.1329, 1.0, 0.1248, 1.0, 0.1329, 1.0, 0.1248, 1.0, 0.1329, 1.0, 0.1248, 1.0, 0.1329, 1.0, 0.1248, 1.0, 0.1329, 1.0, 0.1248, 1.0, 0.1329, 1.0, 0.1248, 1.0, 0.1329, 1.0, 0.1248, 1.0, 0.1329, 1.0, 0.1248, 1.0, 0.1329, 1.0, 0.1248, 1.0, 0.1329, 1.0, 0.1248, 1.0, 0.1329, 1.0, 1.0, 1.0, 1.0, 1.0, 1.0, 1.0, 1.0, 1.0, 1.0, 1.0, 1.0, 1.0, 0.1248, 1.0, 0.1329, 1.0, 0.1248, 1.0, 0.1329, 1.0, 0.1248, 1.0, 0.1329, 1.0, 0.1248, 1.0, 0.1329, 1.0, 0.1248, 1.0, 0.1329, 1.0, 0.1248, 1.0, 0.1329, 1.0, 0.1248, 1.0, 0.1329, 1.0, 0.1248, 1.0, 0.1329, 1.0, 0.1248, 1.0, 0.1329, 1.0, 0.1248, 1.0, 0.1329, 1.0, 0.1248, 1.0, 0.1329, 1.0, 0.1248, 1.0, 0.1329, 1.0, 0.1248, 1.0, 0.1329, 1.0, 0.1248, 1.0, 0.1329, 1.0, 0.1248, 1.0, 0.1329, 1.0, 0.1248, 1.0, 0.1329, 1.0, 0.1248, 1.0, 0.1329, 1.0, 0.402, 0.402, 0.402, 1.0, 0.402, 0.402, 0.402, 1.0, 0.402, 0.402, 0.402, 1.0, 0.402, 0.402, 0.402, 1.0, 0.1248, 1.0, 0.1329, 1.0, 0.1248, 1.0, 0.1329, 1.0, 0.1248, 1.0, 0.1329, 1.0, 0.1248, 1.0, 0.1329, 1.0, 0.1248, 1.0, 0.1329, 1.0, 0.1248, 1.0, 0.1329, 1.0, 0.1248, 1.0, 0.1329, 1.0, 0.1248, 1.0, 0.1329, 1.0, 0.1248, 1.0, 0.1329, 1.0, 0.1248, 1.0, 0.1329, 1.0, 0.1248, 1.0, 0.1329, 1.0, 0.1248, 1.0, 0.1329, 1.0, 0.1248, 1.0, 0.1329, 1.0, 0.1248, 1.0, 0.1329, 1.0, 0.1248, 1.0, 0.1329, 1.0, 0.1248, 1.0, 0.1329, 1.0, 0.1248, 1.0, 0.1329, 1.0, 0.1248, 1.0, 0.1329, 1.0, 0.1248, 1.0, 0.1329, 1.0, 1.0, 1.0, 1.0, 1.0, 1.0, 1.0, 1.0, 1.0, 1.0, 1.0, 1.0, 1.0, 1.0, 1.0, 1.0, 1.0, 0.1248, 1.0, 0.1329, 1.0, 0.1248, 1.0, 0.1329, 1.0, 0.1248, 1.0, 0.1329, 1.0, 0.1248, 1.0, 0.1329, 1.0, 0.1248, 1.0, 0.1329, 1.0, 0.1248, 1.0, 0.1329, 1.0, 0.1248, 1.0, 0.1329, 1.0, 0.402, 0.402, 0.402, 1.0, 0.402, 0.402, 0.402, 1.0, 0.402, 0.402, 0.402, 1.0, 0.402, 0.402, 0.402, 1.0, 0.402, 0.402, 0.402, 1.0, 0.402, 0.402, 0.402, 1.0, 0.402, 0.402, 0.402, 1.0, 0.402, 0.402, 0.402, 1.0, 0.402, 0.402, 0.402, 1.0, 0.402, 0.402, 0.402, 1.0, 0.402, 0.402, 0.402, 1.0, 0.402, 0.402, 0.402, 1.0, 0.402, 0.402, 0.402, 1.0, 0.402, 0.402, 0.402, 1.0, 0.402, 0.402, 0.402, 1.0, 0.402, 0.402, 0.402, 1.0, 0.1248, 1.0, 0.1329, 1.0, 0.1248, 1.0, 0.1329, 1.0, 0.1248, 1.0, 0.1329, 1.0, 0.1248, 1.0, 0.1329, 1.0, 0.1248, 1.0, 0.1329, 1.0, 0.1248, 1.0, 0.1329, 1.0, 1.0, 1.0, 1.0, 1.0, 1.0, 1.0, 1.0, 1.0, 1.0, 1.0, 1.0, 1.0, 1.0, 1.0, 1.0, 1.0, 0.402, 0.402, 0.402, 1.0, 0.402, 0.402, 0.402, 1.0, 0.402, 0.402, 0.402, 1.0, 0.402, 0.402, 0.402, 1.0, 0.162, 0.3968, 1.0, 1.0, 0.162, 0.3968, 1.0, 1.0, 0.162, 0.3968, 1.0, 1.0, 0.162, 0.3968, 1.0, 1.0, 0.402, 0.402, 0.402, 1.0, 0.402, 0.402, 0.402, 1.0, 0.402, 0.402, 0.402, 1.0, 0.402, 0.402, 0.402, 1.0, 0.402, 0.402, 0.402, 1.0, 0.402, 0.402, 0.402, 1.0, 0.402, 0.402, 0.402, 1.0, 0.402, 0.402, 0.402, 1.0, 0.402, 0.402, 0.402, 1.0, 0.402, 0.402, 0.402, 1.0, 0.402, 0.402, 0.402, 1.0, 0.402, 0.402, 0.402, 1.0, 0.402, 0.402, 0.402, 1.0, 0.402, 0.402, 0.402, 1.0, 0.402, 0.402, 0.402, 1.0, 0.402, 0.402, 0.402, 1.0, 0.402, 0.402, 0.402, 1.0, 0.402, 0.402, 0.402, 1.0, 0.402, 0.402, 0.402, 1.0, 0.402, 0.402, 0.402, 1.0, 0.402, 0.402, 0.402, 1.0, 0.402, 0.402, 0.402, 1.0, 0.402, 0.402, 0.402, 1.0, 0.402, 0.402, 0.402, 1.0, 0.402, 0.402, 0.402, 1.0, 0.402, 0.402, 0.402, 1.0, 0.402, 0.402, 0.402, 1.0, 0.402, 0.402, 0.402, 1.0, 0.402, 0.402, 0.402, 1.0, 0.402, 0.402, 0.402, 1.0, 0.402, 0.402, 0.402, 1.0, 0.402, 0.402, 0.402, 1.0, 0.402, 0.402, 0.402, 1.0, 0.402, 0.402, 0.402, 1.0, 0.402, 0.402, 0.402, 1.0, 0.402, 0.402, 0.402, 1.0, 1.0, 1.0, 1.0, 1.0, 1.0, 1.0, 1.0, 1.0, 1.0, 1.0, 1.0, 1.0, 1.0, 1.0, 1.0, 1.0, 0.402, 0.402, 0.402, 1.0, 0.402, 0.402, 0.402, 1.0, 0.402, 0.402, 0.402, 1.0, 0.402, 0.402, 0.402, 1.0, 0.402, 0.402, 0.402, 1.0, 0.402, 0.402, 0.402, 1.0, 0.402, 0.402, 0.402, 1.0, 0.402, 0.402, 0.402, 1.0, 1.0, 1.0, 1.0, 1.0, 1.0, 1.0, 1.0, 1.0, 1.0, 1.0, 1.0, 1.0, 1.0, 1.0, 1.0, 1.0, 0.402, 0.402, 0.402, 1.0, 0.402, 0.402, 0.402, 1.0, 0.402, 0.402, 0.402, 1.0, 0.402, 0.402, 0.402, 1.0, 0.402, 0.402, 0.402, 1.0, 0.402, 0.402, 0.402, 1.0, 0.402, 0.402, 0.402, 1.0, 0.402, 0.402, 0.402, 1.0, 0.402, 0.402, 0.402, 1.0, 0.402, 0.402, 0.402, 1.0, 0.402, 0.402, 0.402, 1.0, 0.402, 0.402, 0.402, 1.0, 0.402, 0.402, 0.402, 1.0, 0.402, 0.402, 0.402, 1.0, 0.402, 0.402, 0.402, 1.0, 0.402, 0.402, 0.402, 1.0, 0.402, 0.402, 0.402, 1.0, 0.402, 0.402, 0.402, 1.0, 0.402, 0.402, 0.402, 1.0, 0.402, 0.402, 0.402, 1.0, 0.402, 0.402, 0.402, 1.0, 0.402, 0.402, 0.402, 1.0, 0.402, 0.402, 0.402, 1.0, 0.402, 0.402, 0.402, 1.0, 0.402, 0.402, 0.402, 1.0, 0.402, 0.402, 0.402, 1.0, 0.402, 0.402, 0.402, 1.0, 0.402, 0.402, 0.402, 1.0, 0.402, 0.402, 0.402, 1.0, 0.402, 0.402, 0.402, 1.0, 0.402, 0.402, 0.402, 1.0, 0.402, 0.402, 0.402, 1.0, 0.402, 0.402, 0.402, 1.0, 0.402, 0.402, 0.402, 1.0, 0.402, 0.402, 0.402, 1.0, 0.402, 0.402, 0.402, 1.0, 0.402, 0.402, 0.402, 1.0, 0.402, 0.402, 0.402, 1.0, 0.402, 0.402, 0.402, 1.0, 0.402, 0.402, 0.402, 1.0, 0.402, 0.402, 0.402, 1.0, 0.402, 0.402, 0.402, 1.0, 0.402, 0.402, 0.402, 1.0, 0.402, 0.402, 0.402, 1.0, 0.402, 0.402, 0.402, 1.0, 0.402, 0.402, 0.402, 1.0, 0.402, 0.402, 0.402, 1.0, 0.402, 0.402, 0.402, 1.0, 0.402, 0.402, 0.402, 1.0, 0.402, 0.402, 0.402, 1.0, 0.402, 0.402, 0.402, 1.0, 0.402, 0.402, 0.402, 1.0, 0.402, 0.402, 0.402, 1.0, 0.402, 0.402, 0.402, 1.0, 0.402, 0.402, 0.402, 1.0, 0.402, 0.402, 0.402, 1.0, 0.402, 0.402, 0.402, 1.0, 0.402, 0.402, 0.402, 1.0, 0.402, 0.402, 0.402, 1.0, 0.402, 0.402, 0.402, 1.0, 0.402, 0.402, 0.402, 1.0, 0.402, 0.402, 0.402, 1.0, 0.402, 0.402, 0.402, 1.0, 0.402, 0.402, 0.402, 1.0, 0.402, 0.402, 0.402, 1.0, 0.402, 0.402, 0.402, 1.0, 0.402, 0.402, 0.402, 1.0, 0.402, 0.402, 0.402, 1.0, 0.402, 0.402, 0.402, 1.0, 0.402, 0.402, 0.402, 1.0, 0.402, 0.402, 0.402, 1.0, 0.402, 0.402, 0.402, 1.0, 1.0, 1.0, 1.0, 1.0, 1.0, 1.0, 1.0, 1.0, 1.0, 1.0, 1.0, 1.0, 1.0, 1.0, 1.0, 1.0, 0.402, 0.402, 0.402, 1.0, 0.402, 0.402, 0.402, 1.0, 0.402, 0.402, 0.402, 1.0, 0.402, 0.402, 0.402, 1.0, 0.402, 0.402, 0.402, 1.0, 0.402, 0.402, 0.402, 1.0, 0.402, 0.402, 0.402, 1.0, 0.402, 0.402, 0.402, 1.0, 0.402, 0.402, 0.402, 1.0, 0.402, 0.402, 0.402, 1.0, 0.402, 0.402, 0.402, 1.0, 0.402, 0.402, 0.402, 1.0, 0.402, 0.402, 0.402, 1.0, 0.402, 0.402, 0.402, 1.0, 0.402, 0.402, 0.402, 1.0, 0.402, 0.402, 0.402, 1.0, 0.402, 0.402, 0.402, 1.0, 0.402, 0.402, 0.402, 1.0, 0.402, 0.402, 0.402, 1.0, 0.402, 0.402, 0.402, 1.0, 1.0, 1.0, 1.0, 1.0, 1.0, 1.0, 1.0, 1.0, 1.0, 1.0, 1.0, 1.0, 1.0, 1.0, 1.0, 1.0, 1.0, 1.0, 1.0, 1.0, 1.0, 1.0, 1.0, 1.0, 1.0, 1.0, 1.0, 1.0, 1.0, 1.0, 1.0, 1.0, 1.0, 1.0, 1.0, 1.0, 1.0, 1.0, 1.0, 1.0, 1.0, 1.0, 1.0, 1.0, 1.0, 1.0, 1.0, 1.0, 1.0, 1.0, 1.0, 1.0, 1.0, 1.0, 1.0, 1.0, 1.0, 1.0, 1.0, 1.0, 1.0, 1.0, 1.0, 1.0, 1.0, 1.0, 1.0, 1.0, 1.0, 1.0, 1.0, 1.0, 1.0, 1.0, 1.0, 1.0, 1.0, 1.0, 1.0, 1.0, 1.0, 1.0, 1.0, 1.0, 1.0, 1.0, 1.0, 1.0, 1.0, 1.0, 1.0, 1.0, 1.0, 1.0, 1.0, 1.0, 1.0, 1.0, 1.0, 1.0, 1.0, 1.0, 1.0, 1.0, 1.0, 1.0, 1.0, 1.0, 1.0, 1.0, 1.0, 1.0, 1.0, 1.0, 1.0, 1.0, 1.0, 1.0, 1.0, 1.0, 1.0, 1.0, 1.0, 1.0, 1.0, 1.0, 1.0, 1.0, 0.402, 0.402, 0.402, 1.0, 0.402, 0.402, 0.402, 1.0, 0.402, 0.402, 0.402, 1.0, 0.402, 0.402, 0.402, 1.0, 0.402, 0.402, 0.402, 1.0, 0.402, 0.402, 0.402, 1.0, 0.402, 0.402, 0.402, 1.0, 0.402, 0.402, 0.402, 1.0, 0.402, 0.402, 0.402, 1.0, 0.402, 0.402, 0.402, 1.0, 0.402, 0.402, 0.402, 1.0, 0.402, 0.402, 0.402, 1.0, 0.402, 0.402, 0.402, 1.0, 0.402, 0.402, 0.402, 1.0, 0.402, 0.402, 0.402, 1.0, 0.402, 0.402, 0.402, 1.0, 0.402, 0.402, 0.402, 1.0, 0.402, 0.402, 0.402, 1.0, 0.402, 0.402, 0.402, 1.0, 0.402, 0.402, 0.402, 1.0, 0.402, 0.402, 0.402, 1.0, 0.402, 0.402, 0.402, 1.0, 0.402, 0.402, 0.402, 1.0, 0.402, 0.402, 0.402, 1.0, 0.402, 0.402, 0.402, 1.0, 0.402, 0.402, 0.402, 1.0, 0.402, 0.402, 0.402, 1.0, 0.402, 0.402, 0.402, 1.0, 0.402, 0.402, 0.402, 1.0, 0.402, 0.402, 0.402, 1.0, 0.402, 0.402, 0.402, 1.0, 0.402, 0.402, 0.402, 1.0, 0.402, 0.402, 0.402, 1.0, 0.402, 0.402, 0.402, 1.0, 0.402, 0.402, 0.402, 1.0, 0.402, 0.402, 0.402, 1.0, 0.402, 0.402, 0.402, 1.0, 0.402, 0.402, 0.402, 1.0, 0.402, 0.402, 0.402, 1.0, 0.402, 0.402, 0.402, 1.0, 0.402, 0.402, 0.402, 1.0, 0.402, 0.402, 0.402, 1.0, 0.402, 0.402, 0.402, 1.0, 0.402, 0.402, 0.402, 1.0, 1.0, 1.0, 1.0, 1.0, 1.0, 1.0, 1.0, 1.0, 1.0, 1.0, 1.0, 1.0, 1.0, 1.0, 1.0, 1.0, 0.402, 0.402, 0.402, 1.0, 0.402, 0.402, 0.402, 1.0, 0.402, 0.402, 0.402, 1.0, 0.402, 0.402, 0.402, 1.0, 0.402, 0.402, 0.402, 1.0, 0.402, 0.402, 0.402, 1.0, 0.402, 0.402, 0.402, 1.0, 0.402, 0.402, 0.402, 1.0, 0.402, 0.402, 0.402, 1.0, 0.402, 0.402, 0.402, 1.0, 0.402, 0.402, 0.402, 1.0, 0.402, 0.402, 0.402, 1.0, 0.402, 0.402, 0.402, 1.0, 0.402, 0.402, 0.402, 1.0, 0.402, 0.402, 0.402, 1.0, 0.402, 0.402, 0.402, 1.0, 0.402, 0.402, 0.402, 1.0, 0.402, 0.402, 0.402, 1.0, 0.402, 0.402, 0.402, 1.0, 0.402, 0.402, 0.402, 1.0, 0.402, 0.402, 0.402, 1.0, 0.402, 0.402, 0.402, 1.0, 0.402, 0.402, 0.402, 1.0, 0.402, 0.402, 0.402, 1.0, 0.402, 0.402, 0.402, 1.0, 0.402, 0.402, 0.402, 1.0, 0.402, 0.402, 0.402, 1.0, 0.402, 0.402, 0.402, 1.0, 1.0, 1.0, 1.0, 1.0, 1.0, 1.0, 1.0, 1.0, 1.0, 1.0, 1.0, 1.0, 1.0, 1.0, 1.0, 1.0, 1.0, 1.0, 1.0, 1.0, 1.0, 1.0, 1.0, 1.0, 1.0, 1.0, 1.0, 1.0, 1.0, 1.0, 1.0, 1.0, 1.0, 1.0, 1.0, 1.0, 1.0, 1.0, 1.0, 1.0, 1.0, 1.0, 1.0, 1.0, 1.0, 1.0, 1.0, 1.0, 1.0, 1.0, 1.0, 1.0, 1.0, 1.0, 1.0, 1.0, 1.0, 1.0, 1.0, 1.0, 1.0, 1.0, 1.0, 1.0, 0.1248, 1.0, 0.1329, 1.0, 0.1248, 1.0, 0.1329, 1.0, 0.1248, 1.0, 0.1329, 1.0, 0.1248, 1.0, 0.1329, 1.0, 0.1248, 1.0, 0.1329, 1.0, 0.1248, 1.0, 0.1329, 1.0, 0.1248, 1.0, 0.1329, 1.0, 0.1248, 1.0, 0.1329, 1.0, 0.1248, 1.0, 0.1329, 1.0, 0.1248, 1.0, 0.1329, 1.0, 0.1248, 1.0, 0.1329, 1.0, 0.1248, 1.0, 0.1329, 1.0, 0.1248, 1.0, 0.1329, 1.0, 0.1248, 1.0, 0.1329, 1.0, 0.1248, 1.0, 0.1329, 1.0, 0.1248, 1.0, 0.1329, 1.0, 0.1248, 1.0, 0.1329, 1.0, 0.1248, 1.0, 0.1329, 1.0, 0.1248, 1.0, 0.1329, 1.0, 0.1248, 1.0, 0.1329, 1.0, 0.1248, 1.0, 0.1329, 1.0, 0.1248, 1.0, 0.1329, 1.0, 0.1248, 1.0, 0.1329, 1.0, 0.1248, 1.0, 0.1329, 1.0, 0.1248, 1.0, 0.1329, 1.0, 0.1248, 1.0, 0.1329, 1.0, 1.0, 1.0, 1.0, 1.0, 1.0, 1.0, 1.0, 1.0, 1.0, 1.0, 1.0, 1.0, 1.0, 1.0, 1.0, 1.0, 1.0, 1.0, 1.0, 1.0, 1.0, 1.0, 1.0, 1.0, 1.0, 1.0, 1.0, 1.0, 1.0, 1.0, 1.0, 1.0, 1.0, 1.0, 1.0, 1.0, 1.0, 1.0, 1.0, 1.0, 1.0, 1.0, 1.0, 1.0, 1.0, 1.0, 1.0, 1.0, 1.0, 1.0, 1.0, 1.0, 1.0, 1.0, 1.0, 1.0, 1.0, 1.0, 1.0, 1.0, 1.0, 1.0, 1.0, 1.0, 1.0, 1.0, 1.0, 1.0, 1.0, 1.0, 1.0, 1.0, 1.0, 1.0, 1.0, 1.0, 1.0, 1.0, 1.0, 1.0, 1.0, 1.0, 1.0, 1.0, 1.0, 1.0, 1.0, 1.0, 1.0, 1.0, 1.0, 1.0, 1.0, 1.0, 1.0, 1.0, 1.0, 1.0, 1.0, 1.0, 1.0, 1.0, 1.0, 1.0, 1.0, 1.0, 1.0, 1.0, 1.0, 1.0, 1.0, 1.0, 1.0, 1.0, 1.0, 1.0, 1.0, 1.0, 1.0, 1.0, 1.0, 1.0, 1.0, 1.0, 1.0, 1.0, 1.0, 1.0, 1.0, 1.0, 1.0, 1.0, 1.0, 1.0, 1.0, 1.0, 1.0, 1.0, 1.0, 1.0, 1.0, 1.0, 1.0, 1.0, 1.0, 1.0, 1.0, 1.0, 1.0, 1.0, 1.0, 1.0, 1.0, 1.0, 1.0, 1.0, 1.0, 1.0, 1.0, 1.0, 1.0, 1.0, 1.0, 1.0, 1.0, 1.0, 1.0, 1.0, 1.0, 1.0, 1.0, 1.0, 1.0, 1.0, 1.0, 1.0, 1.0, 1.0, 1.0, 1.0, 1.0, 1.0, 1.0, 1.0, 1.0, 1.0, 1.0, 1.0, 1.0, 1.0, 1.0, 1.0, 1.0, 1.0, 1.0, 1.0, 1.0, 1.0, 1.0, 1.0, 1.0, 1.0, 1.0, 1.0, 1.0, 1.0, 1.0, 1.0, 1.0, 1.0, 1.0, 1.0, 1.0, 1.0, 1.0, 1.0, 1.0, 1.0, 1.0, 1.0, 1.0, 1.0, 1.0, 1.0, 1.0, 1.0, 1.0, 1.0, 1.0, 1.0, 1.0, 1.0, 1.0, 1.0, 1.0, 1.0, 1.0, 1.0, 1.0, 1.0, 1.0, 1.0, 1.0, 1.0, 1.0, 1.0, 1.0, 1.0, 1.0, 1.0, 1.0, 1.0, 1.0, 1.0, 1.0, 1.0, 1.0, 1.0, 1.0, 1.0, 1.0, 1.0, 1.0, 1.0, 1.0, 1.0, 1.0, 1.0, 1.0, 1.0, 1.0, 1.0, 1.0, 1.0, 1.0, 1.0, 1.0, 1.0, 1.0, 1.0, 1.0, 1.0, 1.0, 1.0, 1.0, 1.0, 1.0, 1.0, 1.0, 1.0, 1.0, 1.0, 1.0, 1.0, 1.0, 1.0, 1.0, 1.0, 1.0, 1.0, 1.0, 1.0, 1.0, 1.0, 1.0, 1.0, 1.0, 1.0, 1.0, 1.0, 1.0, 1.0, 1.0, 1.0, 1.0, 1.0, 1.0, 1.0, 1.0, 1.0, 1.0, 1.0, 1.0, 1.0, 1.0, 1.0, 1.0, 1.0, 1.0, 1.0, 1.0, 1.0, 1.0, 1.0, 1.0, 1.0, 1.0, 1.0, 1.0, 1.0, 1.0, 1.0, 1.0, 1.0, 1.0, 1.0, 1.0, 1.0, 1.0, 1.0, 1.0, 1.0, 1.0, 1.0, 1.0, 1.0, 1.0, 1.0, 1.0, 1.0, 1.0, 1.0, 1.0, 1.0, 1.0, 1.0, 1.0, 1.0, 1.0, 1.0, 1.0, 1.0, 1.0, 1.0, 1.0, 1.0, 1.0, 1.0, 1.0, 1.0, 1.0, 1.0, 1.0, 1.0, 1.0, 1.0, 1.0, 1.0, 1.0, 1.0, 1.0, 1.0, 1.0, 1.0, 1.0, 1.0, 1.0, 1.0, 1.0, 1.0, 1.0, 1.0, 1.0, 1.0, 1.0, 1.0, 1.0, 1.0, 1.0, 1.0, 1.0, 1.0, 1.0, 1.0, 1.0, 1.0, 1.0, 1.0, 1.0, 1.0, 1.0, 1.0, 1.0, 1.0, 1.0, 1.0, 1.0, 1.0, 1.0, 1.0, 1.0, 1.0, 1.0, 1.0, 1.0, 1.0, 1.0, 1.0, 1.0, 1.0, 1.0, 1.0, 1.0, 1.0, 1.0, 1.0, 1.0, 1.0, 1.0, 1.0, 1.0, 1.0, 1.0, 1.0, 1.0, 1.0, 1.0, 1.0, 1.0, 1.0, 1.0, 1.0, 1.0, 1.0, 1.0, 1.0, 1.0, 1.0, 1.0, 1.0, 1.0, 1.0, 1.0, 1.0, 1.0, 1.0, 1.0, 1.0, 1.0, 1.0, 1.0, 1.0, 1.0, 1.0, 1.0, 1.0, 1.0, 1.0, 1.0, 1.0, 1.0, 1.0, 1.0, 1.0, 1.0, 1.0, 1.0, 1.0, 1.0, 1.0, 1.0, 1.0, 1.0, 1.0, 1.0, 1.0, 1.0, 1.0, 1.0, 1.0, 1.0, 1.0, 1.0, 1.0, 1.0, 1.0, 1.0, 1.0, 1.0, 1.0, 1.0, 1.0, 1.0, 1.0, 1.0, 1.0, 1.0, 1.0, 1.0, 1.0, 1.0, 1.0, 1.0, 1.0, 1.0, 1.0, 1.0, 1.0, 1.0, 1.0, 1.0, 1.0, 1.0, 1.0, 1.0, 1.0, 1.0, 1.0, 1.0, 1.0, 1.0, 1.0, 1.0, 1.0, 1.0, 1.0, 1.0, 1.0, 1.0, 1.0, 1.0, 1.0, 1.0, 1.0, 1.0, 1.0, 1.0, 1.0, 1.0, 1.0, 1.0, 1.0, 1.0, 1.0, 1.0, 1.0, 1.0, 1.0, 1.0, 1.0, 1.0, 1.0, 1.0, 1.0, 1.0, 1.0, 1.0, 1.0, 1.0, 1.0, 1.0, 1.0, 1.0, 1.0, 1.0, 1.0, 1.0, 1.0, 1.0, 1.0, 1.0, 1.0, 1.0, 1.0, 1.0, 1.0, 1.0, 1.0, 1.0, 1.0, 1.0, 1.0, 1.0, 1.0, 1.0, 1.0, 1.0, 1.0, 1.0, 1.0, 1.0, 1.0, 1.0, 1.0, 1.0, 1.0, 1.0, 1.0, 1.0, 1.0, 1.0, 1.0, 1.0, 1.0, 1.0, 1.0, 1.0, 1.0, 1.0, 1.0, 1.0, 1.0, 1.0, 1.0, 1.0, 1.0, 1.0, 1.0, 1.0, 1.0, 1.0, 1.0, 1.0, 1.0, 1.0, 1.0, 1.0, 1.0, 1.0, 1.0, 1.0, 1.0, 1.0, 1.0, 1.0, 1.0, 1.0, 1.0, 1.0, 1.0, 1.0, 1.0, 1.0, 1.0, 1.0, 1.0, 1.0, 1.0, 1.0, 1.0, 1.0, 1.0, 1.0, 1.0, 1.0, 1.0, 1.0, 1.0, 1.0, 1.0, 1.0, 1.0, 1.0, 1.0, 1.0, 1.0, 1.0, 1.0, 1.0, 1.0, 1.0, 1.0, 1.0, 1.0, 1.0, 1.0, 1.0, 1.0, 1.0, 1.0, 1.0, 1.0, 1.0, 1.0, 1.0, 1.0, 1.0, 1.0, 1.0, 1.0, 1.0, 1.0, 1.0, 1.0, 1.0, 1.0, 1.0, 1.0, 1.0, 1.0, 1.0, 1.0, 1.0, 1.0, 1.0, 1.0, 1.0, 1.0, 1.0, 1.0, 1.0, 1.0, 1.0, 1.0, 1.0, 1.0, 1.0, 1.0, 1.0, 1.0, 1.0, 1.0, 1.0, 1.0, 1.0, 1.0, 1.0, 1.0, 1.0, 1.0, 1.0, 1.0, 1.0, 1.0, 1.0, 1.0, 1.0, 1.0, 1.0, 1.0, 1.0, 1.0, 1.0, 1.0, 1.0, 1.0, 1.0, 1.0, 1.0, 1.0, 1.0, 1.0, 1.0, 1.0, 1.0, 1.0, 1.0, 1.0, 1.0, 1.0, 1.0, 1.0, 1.0, 1.0, 1.0, 1.0, 1.0, 1.0, 1.0, 1.0, 1.0, 1.0, 1.0, 1.0, 1.0, 1.0, 1.0, 1.0, 1.0, 1.0, 1.0, 1.0, 1.0, 1.0, 1.0, 1.0, 1.0, 1.0, 1.0, 1.0, 1.0, 1.0, 1.0, 1.0, 1.0, 1.0, 1.0, 1.0, 1.0, 1.0, 1.0, 1.0, 1.0, 1.0, 1.0, 1.0, 1.0, 1.0, 1.0, 1.0, 1.0, 1.0, 1.0, 1.0, 1.0, 1.0, 1.0, 1.0, 1.0, 1.0, 1.0, 1.0, 1.0, 1.0, 1.0, 1.0, 1.0, 1.0, 1.0, 1.0, 1.0, 1.0, 1.0, 1.0, 1.0, 1.0, 1.0, 1.0, 1.0, 1.0, 1.0, 1.0, 1.0, 1.0, 1.0, 1.0, 1.0, 1.0, 1.0, 1.0, 1.0, 1.0, 1.0, 1.0, 1.0, 1.0, 1.0, 1.0, 1.0, 1.0, 1.0, 1.0, 1.0, 1.0, 1.0, 1.0, 1.0, 1.0, 1.0, 1.0, 1.0, 1.0, 1.0, 1.0, 1.0, 1.0, 1.0, 1.0, 1.0, 1.0, 1.0, 1.0, 1.0, 1.0, 1.0, 1.0, 1.0, 1.0, 1.0, 1.0, 1.0, 1.0, 1.0, 1.0, 1.0, 1.0, 1.0, 1.0, 1.0, 1.0, 1.0, 1.0, 1.0, 1.0, 1.0, 1.0, 1.0, 1.0, 1.0, 1.0, 1.0, 1.0, 1.0, 1.0, 1.0, 1.0, 1.0, 1.0, 1.0, 1.0, 1.0, 1.0, 1.0, 1.0, 1.0, 1.0, 1.0, 1.0, 1.0, 1.0, 1.0, 1.0, 1.0, 1.0, 1.0, 1.0, 1.0, 1.0, 1.0, 1.0, 1.0, 1.0, 1.0, 1.0, 1.0, 1.0, 1.0, 1.0, 1.0, 1.0, 1.0, 1.0, 1.0, 1.0, 1.0, 1.0, 1.0, 1.0, 1.0, 1.0, 1.0, 1.0, 1.0, 1.0, 1.0, 1.0, 1.0, 1.0, 1.0, 1.0, 1.0, 1.0, 1.0, 1.0, 1.0, 1.0, 1.0, 1.0, 1.0, 1.0, 1.0, 1.0, 1.0, 1.0, 1.0, 1.0, 1.0, 1.0, 1.0, 1.0, 1.0, 1.0, 1.0, 1.0, 1.0, 1.0, 1.0, 1.0, 1.0, 1.0, 1.0, 1.0, 1.0, 1.0, 1.0, 1.0, 1.0, 1.0, 1.0, 1.0, 1.0, 1.0, 1.0, 1.0, 1.0, 1.0, 1.0, 1.0, 1.0, 1.0, 1.0, 1.0, 1.0, 1.0, 1.0, 1.0, 1.0, 1.0, 1.0, 1.0, 1.0, 1.0, 1.0, 1.0, 1.0, 1.0, 1.0, 1.0, 1.0, 1.0, 1.0, 1.0, 1.0, 1.0, 1.0, 1.0, 1.0, 1.0, 1.0, 1.0, 1.0, 1.0, 1.0, 1.0, 1.0, 1.0, 1.0, 1.0, 1.0, 1.0, 1.0, 1.0, 1.0, 1.0, 1.0, 1.0, 1.0, 1.0, 1.0, 1.0, 1.0, 1.0, 1.0, 1.0, 1.0, 1.0, 1.0, 1.0, 1.0, 1.0, 1.0, 1.0, 1.0, 1.0, 1.0, 1.0, 1.0, 1.0, 1.0, 1.0, 1.0, 1.0, 1.0, 1.0, 1.0, 1.0, 1.0, 1.0, 1.0, 1.0, 1.0, 1.0, 1.0, 1.0, 1.0, 1.0, 1.0, 1.0, 1.0, 1.0, 1.0, 1.0, 1.0, 1.0, 1.0, 1.0, 1.0, 1.0, 1.0, 1.0, 1.0, 1.0])
me_cube_001.use_paint_bone_selection = False
me_cube_001.use_paint_mask = True
me_cube_001.update()

# ---- objects
ob_empty = bpy.data.objects.new('Empty', None)
ob_monitor = bpy.data.objects.new('monitor', me_cube_001)
ob_empty_001 = bpy.data.objects.new('Empty.001', None)
ob_empty_002 = bpy.data.objects.new('Empty.002', None)

# ---- transforms, parenting, visibility, modifiers, constraints
ob_empty.location = (0.0, 0.0, 0.2324)
ob_empty.rotation_euler = (1.571, -0.0, -0.0)
ob_empty.scale = (0.1297, 0.1297, 0.1297)
ob_empty.empty_display_type = 'IMAGE'
ob_empty.empty_display_size = 5.0
ob_empty.empty_image_depth = 'BACK'
ob_empty.show_empty_image_perspective = False
ob_empty.empty_image_side = 'FRONT'
ob_monitor.location = (0.0, 0.0, 0.0)
_m = ob_monitor.modifiers.new('Smooth by Angle', 'NODES')
_m.node_group = ng_smooth_by_angle
_m.use_pin_to_last = True
_m.show_group_selector = False
ob_empty_001.location = (0.0, 0.0, 0.2494)
ob_empty_001.rotation_euler = (1.571, -0.0, 1.571)
ob_empty_001.scale = (-0.09279, 0.09279, 0.09279)
ob_empty_001.empty_display_type = 'IMAGE'
ob_empty_001.empty_display_size = 5.0
ob_empty_001.empty_image_depth = 'BACK'
ob_empty_001.show_empty_image_perspective = False
ob_empty_001.empty_image_side = 'FRONT'
ob_empty_002.location = (0.001818, 0.0, 0.2263)
ob_empty_002.rotation_euler = (1.571, 0.0, 3.142)
ob_empty_002.scale = (0.1297, 0.1297, 0.1297)
ob_empty_002.empty_display_type = 'IMAGE'
ob_empty_002.empty_display_size = 5.0
ob_empty_002.empty_image_depth = 'BACK'
ob_empty_002.show_empty_image_perspective = False
ob_empty_002.empty_image_side = 'FRONT'

# ---- collection membership
col_collection.objects.link(ob_empty)
col_collection.objects.link(ob_monitor)
col_collection.objects.link(ob_empty_001)
col_collection.objects.link(ob_empty_002)

# ---- scene / render settings (as saved in the file)
scene.frame_start = 1; scene.frame_end = 250; scene.frame_set(1)
scene.render.engine = 'BLENDER_EEVEE_NEXT'
bpy.context.view_layer.update()

# ---- added for rendering (the .blend has no active camera and no usable light): camera, sun
cam_auto = bpy.data.cameras.new('AutoCamera')
cam_auto.lens = 50.0
cam_auto.sensor_width = 36.0
cam_auto.clip_end = 1000.0
ob_auto_camera = bpy.data.objects.new('AutoCamera', cam_auto)
scene.collection.objects.link(ob_auto_camera)
ob_auto_camera.location = (0.758684, -0.910421, 0.846947)
ob_auto_camera.rotation_euler = (1.09748, -7.21219e-08, 0.694738)
scene.camera = ob_auto_camera
light_auto_sun = bpy.data.lights.new('AutoSun', 'SUN')
light_auto_sun.energy = 3.0
light_auto_sun.angle = 0.0523599
ob_auto_sun = bpy.data.objects.new('AutoSun', light_auto_sun)
scene.collection.objects.link(ob_auto_sun)
ob_auto_sun.rotation_euler = (0.872665, 0.174533, 0.523599)
bpy.context.view_layer.update()
